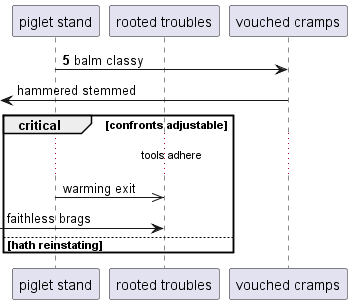

The diagram above was rendered by PlantUML. Its source (embedded in the PNG):
@startuml
participant "piglet stand" as 0
participant "rooted troubles" as 1
participant "vouched cramps" as 2
autonumber 5 2
0 -> 2: balm classy
autonumber stop
 [<- 2: hammered stemmed
critical confronts adjustable
...tools adhere...
0 ->> 1: warming exit
 [-> 1: faithless brags
else hath reinstating
end
@enduml